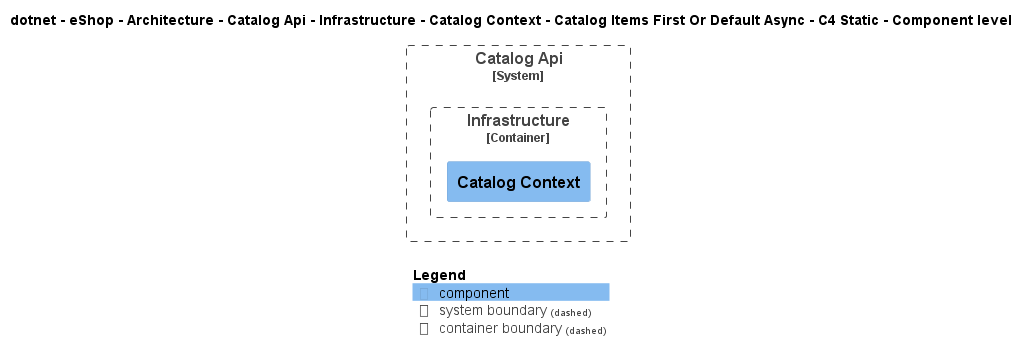

The diagram above was rendered by PlantUML. Its source (embedded in the PNG):
@startuml
!include ..\..\..\..\..\..\..\..\..\..\..\.c4s\C4_Component.puml

AddElementTag("c4interflow:lifecycle:new", $bgColor=green, $fontColor=#ffffff, $borderColor=green, $shadowing="False")
AddElementTag("c4interflow:lifecycle:changed", $bgColor=orange, $fontColor=#ffffff, $borderColor=orange, $shadowing="False")
AddElementTag("c4interflow:lifecycle:removed", $bgColor=red, $fontColor=#ffffff, $borderColor=red, $shadowing="False")

AddRelTag("c4interflow:lifecycle:new", $textColor=green, $lineColor=green)
AddRelTag("c4interflow:lifecycle:changed", $textColor=orange, $lineColor=orange)
AddRelTag("c4interflow:lifecycle:removed", $textColor=red, $lineColor=red)

SHOW_PERSON_PORTRAIT()
LAYOUT_TOP_DOWN()

skinparam linetype polyline

title dotnet - eShop - Architecture - Catalog Api - Infrastructure - Catalog Context - Catalog Items First Or Default Async - C4 Static - Component level


System_Boundary(dotnet.eShop.Architecture.SoftwareSystems.CatalogApi, "Catalog Api") {
    
Container_Boundary(dotnet.eShop.Architecture.SoftwareSystems.CatalogApi.Containers.Infrastructure, "Infrastructure") {
    Component(dotnet.eShop.Architecture.SoftwareSystems.CatalogApi.Containers.Infrastructure.Components.CatalogContext, "Catalog Context", "", "")
}
}



SHOW_LEGEND()
@enduml